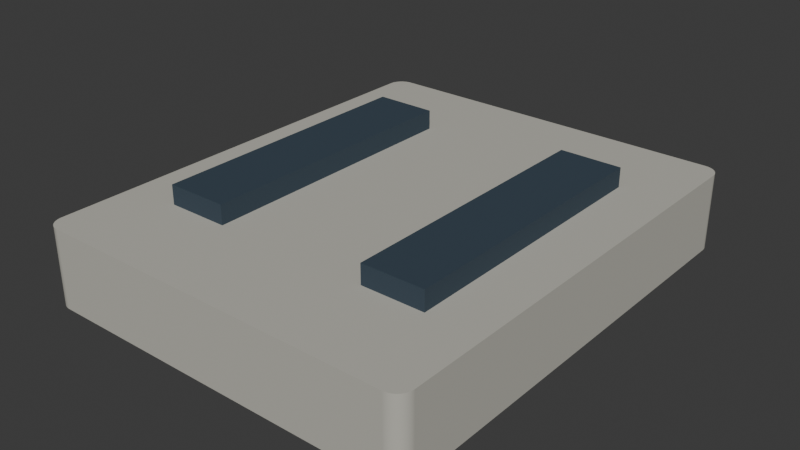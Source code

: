 # Source: road-pier-cap.blend  (saved by Blender 5.2.44; exported with 4.5.12 LTS)
import bpy
from mathutils import Matrix  # noqa: F401  (used for matrix-valued properties, if any)

bpy.ops.wm.read_factory_settings(use_empty=True)
scene = bpy.context.scene
scene.name = 'Scene'

# ---- collections
col_collection = bpy.data.collections.new('Collection'); scene.collection.children.link(col_collection)

# ---- materials (node trees are filled in below, after node groups)
mat_eco_stone = bpy.data.materials.new('eco.stone')
mat_eco_stone.diffuse_color = (0.5029, 0.491, 0.4342, 1.0)
mat_eco_dark = bpy.data.materials.new('eco.dark')
mat_eco_dark.diffuse_color = (0.03434, 0.05781, 0.08228, 1.0)

# ---- material node trees
mat_eco_stone.use_nodes = True; mat_eco_stone.node_tree.nodes.clear()
_N = mat_eco_stone.node_tree.nodes; _L = mat_eco_stone.node_tree.links
n0 = _N.new('ShaderNodeBsdfPrincipled'); n0.name = 'BSDF - Pré-fundamentado'; n0.location = (-200, 100)
n0.inputs[0].default_value = (0.5029, 0.491, 0.4342, 1.0)
n0.inputs[2].default_value = 0.78
n0.inputs[10].default_value = 0.005
n1 = _N.new('ShaderNodeOutputMaterial'); n1.name = 'Saída de material'; n1.location = (200, 100)
_L.new(n0.outputs[0], n1.inputs[0])
n1.is_active_output = True
mat_eco_dark.use_nodes = True; mat_eco_dark.node_tree.nodes.clear()
_N = mat_eco_dark.node_tree.nodes; _L = mat_eco_dark.node_tree.links
n0 = _N.new('ShaderNodeBsdfPrincipled'); n0.name = 'BSDF - Pré-fundamentado'; n0.location = (-200, 100)
n0.inputs[0].default_value = (0.03434, 0.05781, 0.08228, 1.0)
n0.inputs[2].default_value = 0.78
n0.inputs[10].default_value = 0.005
n1 = _N.new('ShaderNodeOutputMaterial'); n1.name = 'Saída de material'; n1.location = (200, 100)
_L.new(n0.outputs[0], n1.inputs[0])
n1.is_active_output = True

# ---- world
world_world = bpy.data.worlds.new('World'); scene.world = world_world
world_world.use_nodes = True; world_world.node_tree.nodes.clear()
_N = world_world.node_tree.nodes; _L = world_world.node_tree.links
n0 = _N.new('ShaderNodeOutputWorld'); n0.name = 'World Output'; n0.location = (200, 100)
n1 = _N.new('ShaderNodeBackground'); n1.name = 'Background'; n1.location = (-200, 100)
n1.inputs[0].default_value = (0.05088, 0.05088, 0.05088, 1.0)
_L.new(n1.outputs[0], n0.inputs[0])
n0.is_active_output = True
world_world.color = (0.05088, 0.05088, 0.05088)
world_world.sun_shadow_jitter_overblur = 0.0

# ---- meshes
me_pier_headstock = bpy.data.meshes.new('pier headstock')
me_pier_headstock.from_pydata([(0.5, 0.56, -0.2), (0.4995, 0.5663, -0.2), (0.498, 0.5724, -0.2), (0.4956, 0.5782, -0.2), (0.4924, 0.5835, -0.2), (0.4883, 0.5883, -0.2), (0.4835, 0.5924, -0.2), (0.4782, 0.5956, -0.2), (0.4724, 0.598, -0.2), (0.4663, 0.5995, -0.2), (0.46, 0.6, -0.2), (-0.46, 0.6, -0.2), (-0.4663, 0.5995, -0.2), (-0.4724, 0.598, -0.2), (-0.4782, 0.5956, -0.2), (-0.4835, 0.5924, -0.2), (-0.4883, 0.5883, -0.2), (-0.4924, 0.5835, -0.2), (-0.4956, 0.5782, -0.2), (-0.498, 0.5724, -0.2), (-0.4995, 0.5663, -0.2), (-0.5, 0.56, -0.2), (-0.5, -0.56, -0.2), (-0.4995, -0.5663, -0.2), (-0.498, -0.5724, -0.2), (-0.4956, -0.5782, -0.2), (-0.4924, -0.5835, -0.2), (-0.4883, -0.5883, -0.2), (-0.4835, -0.5924, -0.2), (-0.4782, -0.5956, -0.2), (-0.4724, -0.598, -0.2), (-0.4663, -0.5995, -0.2), (-0.46, -0.6, -0.2), (0.46, -0.6, -0.2), (0.4663, -0.5995, -0.2), (0.4724, -0.598, -0.2), (0.4782, -0.5956, -0.2), (0.4835, -0.5924, -0.2), (0.4883, -0.5883, -0.2), (0.4924, -0.5835, -0.2), (0.4956, -0.5782, -0.2), (0.498, -0.5724, -0.2), (0.4995, -0.5663, -0.2), (0.5, -0.56, -0.2), (0.5, 0.56, 0.0), (0.4995, 0.5663, 0.0), (0.498, 0.5724, 0.0), (0.4956, 0.5782, 0.0), (0.4924, 0.5835, 0.0), (0.4883, 0.5883, 0.0), (0.4835, 0.5924, 0.0), (0.4782, 0.5956, 0.0), (0.4724, 0.598, 0.0), (0.4663, 0.5995, 0.0), (0.46, 0.6, 0.0), (-0.46, 0.6, 0.0), (-0.4663, 0.5995, 0.0), (-0.4724, 0.598, 0.0), (-0.4782, 0.5956, 0.0), (-0.4835, 0.5924, 0.0), (-0.4883, 0.5883, 0.0), (-0.4924, 0.5835, 0.0), (-0.4956, 0.5782, 0.0), (-0.498, 0.5724, 0.0), (-0.4995, 0.5663, 0.0), (-0.5, 0.56, 0.0), (-0.5, -0.56, 0.0), (-0.4995, -0.5663, 0.0), (-0.498, -0.5724, 0.0), (-0.4956, -0.5782, 0.0), (-0.4924, -0.5835, 0.0), (-0.4883, -0.5883, 0.0), (-0.4835, -0.5924, 0.0), (-0.4782, -0.5956, 0.0), (-0.4724, -0.598, 0.0), (-0.4663, -0.5995, 0.0), (-0.46, -0.6, 0.0), (0.46, -0.6, 0.0), (0.4663, -0.5995, 0.0), (0.4724, -0.598, 0.0), (0.4782, -0.5956, 0.0), (0.4835, -0.5924, 0.0), (0.4883, -0.5883, 0.0), (0.4924, -0.5835, 0.0), (0.4956, -0.5782, 0.0), (0.498, -0.5724, 0.0), (0.4995, -0.5663, 0.0), (0.5, -0.56, 0.0)], [], [(43, 42, 41, 40, 39, 38, 37, 36, 35, 34, 33, 32, 31, 30, 29, 28, 27, 26, 25, 24, 23, 22, 21, 20, 19, 18, 17, 16, 15, 14, 13, 12, 11, 10, 9, 8, 7, 6, 5, 4, 3, 2, 1, 0), (44, 45, 46, 47, 48, 49, 50, 51, 52, 53, 54, 55, 56, 57, 58, 59, 60, 61, 62, 63, 64, 65, 66, 67, 68, 69, 70, 71, 72, 73, 74, 75, 76, 77, 78, 79, 80, 81, 82, 83, 84, 85, 86, 87), (0, 1, 45, 44), (1, 2, 46, 45), (2, 3, 47, 46), (3, 4, 48, 47), (4, 5, 49, 48), (5, 6, 50, 49), (6, 7, 51, 50), (7, 8, 52, 51), (8, 9, 53, 52), (9, 10, 54, 53), (10, 11, 55, 54), (11, 12, 56, 55), (12, 13, 57, 56), (13, 14, 58, 57), (14, 15, 59, 58), (15, 16, 60, 59), (16, 17, 61, 60), (17, 18, 62, 61), (18, 19, 63, 62), (19, 20, 64, 63), (20, 21, 65, 64), (21, 22, 66, 65), (22, 23, 67, 66), (23, 24, 68, 67), (24, 25, 69, 68), (25, 26, 70, 69), (26, 27, 71, 70), (27, 28, 72, 71), (28, 29, 73, 72), (29, 30, 74, 73), (30, 31, 75, 74), (31, 32, 76, 75), (32, 33, 77, 76), (33, 34, 78, 77), (34, 35, 79, 78), (35, 36, 80, 79), (36, 37, 81, 80), (37, 38, 82, 81), (38, 39, 83, 82), (39, 40, 84, 83), (40, 41, 85, 84), (41, 42, 86, 85), (42, 43, 87, 86), (43, 0, 44, 87)])
me_pier_headstock.polygons.foreach_set('use_smooth', [0, 0, 1, 1, 1, 1, 1, 1, 1, 1, 1, 1, 1, 1, 1, 1, 1, 1, 1, 1, 1, 1, 1, 1, 1, 1, 1, 1, 1, 1, 1, 1, 1, 1, 1, 1, 1, 1, 1, 1, 1, 1, 1, 1, 1, 1])
_ca = me_pier_headstock.color_attributes.new('miniatureAO', 'BYTE_COLOR', 'CORNER')
_ca.data.foreach_set('color', [1.0, 1.0, 1.0, 1.0, 1.0, 1.0, 1.0, 1.0, 1.0, 1.0, 1.0, 1.0, 1.0, 1.0, 1.0, 1.0, 1.0, 1.0, 1.0, 1.0, 1.0, 1.0, 1.0, 1.0, 1.0, 1.0, 1.0, 1.0, 1.0, 1.0, 1.0, 1.0, 1.0, 1.0, 1.0, 1.0, 1.0, 1.0, 1.0, 1.0, 1.0, 1.0, 1.0, 1.0, 1.0, 1.0, 1.0, 1.0, 1.0, 1.0, 1.0, 1.0, 1.0, 1.0, 1.0, 1.0, 1.0, 1.0, 1.0, 1.0, 1.0, 1.0, 1.0, 1.0, 1.0, 1.0, 1.0, 1.0, 1.0, 1.0, 1.0, 1.0, 1.0, 1.0, 1.0, 1.0, 1.0, 1.0, 1.0, 1.0, 1.0, 1.0, 1.0, 1.0, 1.0, 1.0, 1.0, 1.0, 1.0, 1.0, 1.0, 1.0, 1.0, 1.0, 1.0, 1.0, 1.0, 1.0, 1.0, 1.0, 1.0, 1.0, 1.0, 1.0, 1.0, 1.0, 1.0, 1.0, 1.0, 1.0, 1.0, 1.0, 1.0, 1.0, 1.0, 1.0, 1.0, 1.0, 1.0, 1.0, 1.0, 1.0, 1.0, 1.0, 1.0, 1.0, 1.0, 1.0, 1.0, 1.0, 1.0, 1.0, 1.0, 1.0, 1.0, 1.0, 1.0, 1.0, 1.0, 1.0, 1.0, 1.0, 1.0, 1.0, 1.0, 1.0, 1.0, 1.0, 1.0, 1.0, 1.0, 1.0, 1.0, 1.0, 1.0, 1.0, 1.0, 1.0, 1.0, 1.0, 1.0, 1.0, 1.0, 1.0, 1.0, 1.0, 1.0, 1.0, 1.0, 1.0, 1.0, 1.0, 1.0, 1.0, 1.0, 1.0, 1.0, 1.0, 1.0, 1.0, 1.0, 1.0, 1.0, 1.0, 1.0, 1.0, 1.0, 1.0, 1.0, 1.0, 1.0, 1.0, 1.0, 1.0, 1.0, 1.0, 1.0, 1.0, 1.0, 1.0, 1.0, 1.0, 1.0, 1.0, 1.0, 1.0, 1.0, 1.0, 1.0, 1.0, 1.0, 1.0, 1.0, 1.0, 1.0, 1.0, 1.0, 1.0, 1.0, 1.0, 1.0, 1.0, 1.0, 1.0, 1.0, 1.0, 1.0, 1.0, 1.0, 1.0, 1.0, 1.0, 1.0, 1.0, 1.0, 1.0, 1.0, 1.0, 1.0, 1.0, 1.0, 1.0, 1.0, 1.0, 1.0, 1.0, 1.0, 1.0, 1.0, 1.0, 1.0, 1.0, 1.0, 1.0, 1.0, 1.0, 1.0, 1.0, 1.0, 1.0, 1.0, 1.0, 1.0, 1.0, 1.0, 1.0, 1.0, 1.0, 1.0, 1.0, 1.0, 1.0, 1.0, 1.0, 1.0, 1.0, 1.0, 1.0, 1.0, 1.0, 1.0, 1.0, 1.0, 1.0, 1.0, 1.0, 1.0, 1.0, 1.0, 1.0, 1.0, 1.0, 1.0, 1.0, 1.0, 1.0, 1.0, 1.0, 1.0, 1.0, 1.0, 1.0, 1.0, 1.0, 1.0, 1.0, 1.0, 1.0, 1.0, 1.0, 1.0, 1.0, 1.0, 1.0, 1.0, 1.0, 1.0, 1.0, 1.0, 1.0, 1.0, 1.0, 1.0, 1.0, 1.0, 1.0, 1.0, 1.0, 1.0, 1.0, 1.0, 1.0, 1.0, 1.0, 1.0, 1.0, 1.0, 1.0, 1.0, 1.0, 1.0, 1.0, 1.0, 1.0, 1.0, 1.0, 1.0, 1.0, 1.0, 1.0, 1.0, 1.0, 1.0, 1.0, 1.0, 1.0, 1.0, 1.0, 1.0, 1.0, 1.0, 1.0, 1.0, 1.0, 1.0, 1.0, 1.0, 1.0, 1.0, 1.0, 1.0, 1.0, 1.0, 1.0, 1.0, 1.0, 1.0, 1.0, 1.0, 1.0, 1.0, 1.0, 1.0, 1.0, 1.0, 1.0, 1.0, 1.0, 1.0, 1.0, 1.0, 1.0, 1.0, 1.0, 1.0, 1.0, 1.0, 1.0, 1.0, 1.0, 1.0, 1.0, 1.0, 1.0, 1.0, 1.0, 1.0, 1.0, 1.0, 1.0, 1.0, 1.0, 1.0, 1.0, 1.0, 1.0, 1.0, 1.0, 1.0, 1.0, 1.0, 1.0, 1.0, 1.0, 1.0, 1.0, 1.0, 1.0, 1.0, 1.0, 1.0, 1.0, 1.0, 1.0, 1.0, 1.0, 1.0, 1.0, 1.0, 1.0, 1.0, 1.0, 1.0, 1.0, 1.0, 1.0, 1.0, 1.0, 1.0, 1.0, 1.0, 1.0, 1.0, 1.0, 1.0, 1.0, 1.0, 1.0, 1.0, 1.0, 1.0, 1.0, 1.0, 1.0, 1.0, 1.0, 1.0, 1.0, 1.0, 1.0, 1.0, 1.0, 1.0, 1.0, 1.0, 1.0, 1.0, 1.0, 1.0, 1.0, 1.0, 1.0, 1.0, 1.0, 1.0, 1.0, 1.0, 1.0, 1.0, 1.0, 1.0, 1.0, 1.0, 1.0, 1.0, 1.0, 1.0, 1.0, 1.0, 1.0, 1.0, 1.0, 1.0, 1.0, 1.0, 1.0, 1.0, 1.0, 1.0, 1.0, 1.0, 1.0, 1.0, 1.0, 1.0, 1.0, 1.0, 1.0, 1.0, 1.0, 1.0, 1.0, 1.0, 1.0, 1.0, 1.0, 1.0, 1.0, 1.0, 1.0, 1.0, 1.0, 1.0, 1.0, 1.0, 1.0, 1.0, 1.0, 1.0, 1.0, 1.0, 1.0, 1.0, 1.0, 1.0, 1.0, 1.0, 1.0, 1.0, 1.0, 1.0, 1.0, 1.0, 1.0, 1.0, 1.0, 1.0, 1.0, 1.0, 1.0, 1.0, 1.0, 1.0, 1.0, 1.0, 1.0, 1.0, 1.0, 1.0, 1.0, 1.0, 1.0, 1.0, 1.0, 1.0, 1.0, 1.0, 1.0, 1.0, 1.0, 1.0, 1.0, 1.0, 1.0, 1.0, 1.0, 1.0, 1.0, 1.0, 1.0, 1.0, 1.0, 1.0, 1.0, 1.0, 1.0, 1.0, 1.0, 1.0, 1.0, 1.0, 1.0, 1.0, 1.0, 1.0, 1.0, 1.0, 1.0, 1.0, 1.0, 1.0, 1.0, 1.0, 1.0, 1.0, 1.0, 1.0, 1.0, 1.0, 1.0, 1.0, 1.0, 1.0, 1.0, 1.0, 1.0, 1.0, 1.0, 1.0, 1.0, 1.0, 1.0, 1.0, 1.0, 1.0, 1.0, 1.0, 1.0, 1.0, 1.0, 1.0, 1.0, 1.0, 1.0, 1.0, 1.0, 1.0, 1.0, 1.0, 1.0, 1.0, 1.0, 1.0, 1.0, 1.0, 1.0, 1.0, 1.0, 1.0, 1.0, 1.0, 1.0, 1.0, 1.0, 1.0, 1.0, 1.0, 1.0, 1.0, 1.0, 1.0, 1.0, 1.0, 1.0, 1.0, 1.0, 1.0, 1.0, 1.0, 1.0, 1.0, 1.0, 1.0, 1.0, 1.0, 1.0, 1.0, 1.0, 1.0, 1.0, 1.0, 1.0, 1.0, 1.0, 1.0, 1.0, 1.0, 1.0, 1.0, 1.0, 1.0, 1.0, 1.0, 1.0, 1.0, 1.0, 1.0, 1.0, 1.0, 1.0, 1.0, 1.0, 1.0, 1.0, 1.0, 1.0, 1.0, 1.0, 1.0, 1.0, 1.0, 1.0, 1.0, 1.0, 1.0, 1.0, 1.0, 1.0, 1.0, 1.0, 1.0, 1.0, 1.0, 1.0, 1.0, 1.0, 1.0, 1.0, 1.0, 1.0, 1.0, 1.0, 1.0, 1.0, 1.0, 1.0, 1.0, 1.0, 1.0, 1.0, 1.0, 1.0, 1.0, 1.0, 1.0, 1.0, 1.0, 1.0, 1.0, 1.0, 1.0, 1.0, 1.0, 1.0, 1.0, 1.0, 1.0, 1.0, 1.0, 1.0, 1.0, 1.0, 1.0, 1.0, 1.0, 1.0, 1.0, 1.0, 1.0, 1.0, 1.0, 1.0, 1.0, 1.0, 1.0, 1.0, 1.0, 1.0, 1.0, 1.0, 1.0, 1.0, 1.0, 1.0, 1.0, 1.0, 1.0, 1.0, 1.0, 1.0, 1.0, 1.0, 1.0, 1.0, 1.0, 1.0, 1.0, 1.0, 1.0, 1.0, 1.0, 1.0, 1.0, 1.0, 1.0, 1.0, 1.0, 1.0, 1.0, 1.0, 1.0, 1.0, 1.0, 1.0, 1.0, 1.0, 1.0, 1.0, 1.0, 1.0, 1.0, 1.0, 1.0, 1.0, 1.0, 1.0, 1.0, 1.0, 1.0, 1.0, 1.0, 1.0, 1.0, 1.0, 1.0, 1.0, 1.0, 1.0, 1.0, 1.0, 1.0, 1.0, 1.0, 1.0, 1.0, 1.0, 1.0, 1.0, 1.0, 1.0, 1.0, 1.0, 1.0, 1.0, 1.0, 1.0, 1.0, 1.0, 1.0, 1.0, 1.0, 1.0, 1.0, 1.0, 1.0, 1.0, 1.0, 1.0, 1.0, 1.0, 1.0, 1.0, 1.0, 1.0, 1.0, 1.0, 1.0, 1.0, 1.0, 1.0, 1.0, 1.0, 1.0, 1.0, 1.0, 1.0, 1.0, 1.0, 1.0, 1.0, 1.0, 1.0, 1.0, 1.0, 1.0, 1.0, 1.0, 1.0, 1.0, 1.0, 1.0, 1.0, 1.0, 1.0, 1.0, 1.0, 1.0, 1.0, 1.0, 1.0, 1.0, 1.0, 1.0, 1.0, 1.0, 1.0, 1.0, 1.0, 1.0, 1.0, 1.0, 1.0, 1.0, 1.0, 1.0, 1.0, 1.0, 1.0, 1.0, 1.0, 1.0, 1.0, 1.0, 1.0, 1.0, 1.0, 1.0, 1.0, 1.0, 1.0, 1.0, 1.0, 1.0, 1.0, 1.0, 1.0, 1.0, 1.0, 1.0, 1.0, 1.0, 1.0, 1.0, 1.0, 1.0, 1.0, 1.0, 1.0, 1.0, 1.0, 1.0, 1.0, 1.0, 1.0, 1.0, 1.0, 1.0, 1.0, 1.0, 1.0, 1.0, 1.0, 1.0, 1.0, 1.0, 1.0, 1.0, 1.0, 1.0, 1.0, 1.0, 1.0, 1.0, 1.0, 1.0, 1.0, 1.0, 1.0, 1.0, 1.0, 1.0, 1.0, 1.0, 1.0, 1.0, 1.0, 1.0, 1.0, 1.0, 1.0, 1.0, 1.0, 1.0, 1.0, 1.0, 1.0, 1.0, 1.0, 1.0, 1.0, 1.0, 1.0, 1.0, 1.0, 1.0, 1.0, 1.0, 1.0, 1.0, 1.0, 1.0, 1.0, 1.0, 1.0, 1.0, 1.0, 1.0, 1.0, 1.0, 1.0, 1.0, 1.0, 1.0, 1.0, 1.0, 1.0, 1.0, 1.0, 1.0, 1.0, 1.0, 1.0, 1.0, 1.0, 1.0, 1.0])
me_pier_headstock.materials.append(mat_eco_stone)
me_pier_headstock.update()
me_pier_headstock.normals_split_custom_set([tuple(v) for v in zip(*[iter([0.0, 0.0, -1.0, 0.0, 0.0, -1.0, 0.0, 0.0, -1.0, 0.0, 0.0, -1.0, 0.0, 0.0, -1.0, 0.0, 0.0, -1.0, 0.0, 0.0, -1.0, 0.0, 0.0, -1.0, 0.0, 0.0, -1.0, 0.0, 0.0, -1.0, 0.0, 0.0, -1.0, 0.0, 0.0, -1.0, 0.0, 0.0, -1.0, 0.0, 0.0, -1.0, 0.0, 0.0, -1.0, 0.0, 0.0, -1.0, 0.0, 0.0, -1.0, 0.0, 0.0, -1.0, 0.0, 0.0, -1.0, 0.0, 0.0, -1.0, 0.0, 0.0, -1.0, 0.0, 0.0, -1.0, 0.0, 0.0, -1.0, 0.0, 0.0, -1.0, 0.0, 0.0, -1.0, 0.0, 0.0, -1.0, 0.0, 0.0, -1.0, 0.0, 0.0, -1.0, 0.0, 0.0, -1.0, 0.0, 0.0, -1.0, 0.0, 0.0, -1.0, 0.0, 0.0, -1.0, 0.0, 0.0, -1.0, 0.0, 0.0, -1.0, 0.0, 0.0, -1.0, 0.0, 0.0, -1.0, 0.0, 0.0, -1.0, 0.0, 0.0, -1.0, 0.0, 0.0, -1.0, 0.0, 0.0, -1.0, 0.0, 0.0, -1.0, 0.0, 0.0, -1.0, 0.0, 0.0, -1.0, 0.0, 0.0, -1.0, 0.0, 0.0, 1.0, 0.0, 0.0, 1.0, 0.0, 0.0, 1.0, 0.0, 0.0, 1.0, 0.0, 0.0, 1.0, 0.0, 0.0, 1.0, 0.0, 0.0, 1.0, 0.0, 0.0, 1.0, 0.0, 0.0, 1.0, 0.0, 0.0, 1.0, 0.0, 0.0, 1.0, 0.0, 0.0, 1.0, 0.0, 0.0, 1.0, 0.0, 0.0, 1.0, 0.0, 0.0, 1.0, 0.0, 0.0, 1.0, 0.0, 0.0, 1.0, 0.0, 0.0, 1.0, 0.0, 0.0, 1.0, 0.0, 0.0, 1.0, 0.0, 0.0, 1.0, 0.0, 0.0, 1.0, 0.0, 0.0, 1.0, 0.0, 0.0, 1.0, 0.0, 0.0, 1.0, 0.0, 0.0, 1.0, 0.0, 0.0, 1.0, 0.0, 0.0, 1.0, 0.0, 0.0, 1.0, 0.0, 0.0, 1.0, 0.0, 0.0, 1.0, 0.0, 0.0, 1.0, 0.0, 0.0, 1.0, 0.0, 0.0, 1.0, 0.0, 0.0, 1.0, 0.0, 0.0, 1.0, 0.0, 0.0, 1.0, 0.0, 0.0, 1.0, 0.0, 0.0, 1.0, 0.0, 0.0, 1.0, 0.0, 0.0, 1.0, 0.0, 0.0, 1.0, 0.0, 0.0, 1.0, 0.0, 0.0, 1.0, 1.0, 3.548e-05, -1.502e-06, 0.9877, 0.1564, 0.0, 0.9877, 0.1564, 0.0, 1.0, 3.548e-05, 0.0, 0.9877, 0.1564, 0.0, 0.9511, 0.309, 0.0, 0.9511, 0.309, 0.0, 0.9877, 0.1564, 0.0, 0.9511, 0.309, 0.0, 0.891, 0.454, 0.0, 0.891, 0.454, 0.0, 0.9511, 0.309, 0.0, 0.891, 0.454, 0.0, 0.809, 0.5878, 0.0, 0.809, 0.5878, 0.0, 0.891, 0.454, 0.0, 0.809, 0.5878, 0.0, 0.7071, 0.7071, 0.0, 0.7071, 0.7071, 0.0, 0.809, 0.5878, 0.0, 0.7071, 0.7071, 0.0, 0.5878, 0.809, 0.0, 0.5878, 0.809, 0.0, 0.7071, 0.7071, 0.0, 0.5878, 0.809, 0.0, 0.454, 0.891, 0.0, 0.454, 0.891, 0.0, 0.5878, 0.809, 0.0, 0.454, 0.891, 0.0, 0.309, 0.9511, 0.0, 0.309, 0.9511, 0.0, 0.454, 0.891, 0.0, 0.309, 0.9511, 0.0, 0.1564, 0.9877, 0.0, 0.1564, 0.9877, 0.0, 0.309, 0.9511, 0.0, 0.1564, 0.9877, 0.0, -8.333e-06, 1.0, 0.0, -8.333e-06, 1.0, 3.433e-09, 0.1564, 0.9877, 0.0, -8.333e-06, 1.0, 0.0, 8.333e-06, 1.0, -3.433e-09, 8.333e-06, 1.0, 0.0, -8.333e-06, 1.0, 3.433e-09, 8.333e-06, 1.0, -3.433e-09, -0.1564, 0.9877, 0.0, -0.1564, 0.9877, 0.0, 8.333e-06, 1.0, 0.0, -0.1564, 0.9877, 0.0, -0.309, 0.9511, 0.0, -0.309, 0.9511, 0.0, -0.1564, 0.9877, 0.0, -0.309, 0.9511, 0.0, -0.454, 0.891, 0.0, -0.454, 0.891, 0.0, -0.309, 0.9511, 0.0, -0.454, 0.891, 0.0, -0.5878, 0.809, 0.0, -0.5878, 0.809, 0.0, -0.454, 0.891, 0.0, -0.5878, 0.809, 0.0, -0.7071, 0.7071, 0.0, -0.7071, 0.7071, 0.0, -0.5878, 0.809, 0.0, -0.7071, 0.7071, 0.0, -0.809, 0.5878, 0.0, -0.809, 0.5878, 0.0, -0.7071, 0.7071, 0.0, -0.809, 0.5878, 0.0, -0.891, 0.454, 0.0, -0.891, 0.454, 0.0, -0.809, 0.5878, 0.0, -0.891, 0.454, 0.0, -0.9511, 0.309, 0.0, -0.9511, 0.309, 0.0, -0.891, 0.454, 0.0, -0.9511, 0.309, 0.0, -0.9877, 0.1564, 0.0, -0.9877, 0.1564, 0.0, -0.9511, 0.309, 0.0, -0.9877, 0.1564, 0.0, -1.0, 3.548e-05, 0.0, -1.0, 3.548e-05, 1.502e-06, -0.9877, 0.1564, 0.0, -1.0, 3.548e-05, 0.0, -1.0, -3.548e-05, -1.502e-06, -1.0, -3.548e-05, 0.0, -1.0, 3.548e-05, 1.502e-06, -1.0, -3.548e-05, -1.502e-06, -0.9877, -0.1564, 0.0, -0.9877, -0.1564, 0.0, -1.0, -3.548e-05, 0.0, -0.9877, -0.1564, 0.0, -0.9511, -0.309, 0.0, -0.9511, -0.309, 0.0, -0.9877, -0.1564, 0.0, -0.9511, -0.309, 0.0, -0.891, -0.454, 0.0, -0.891, -0.454, 0.0, -0.9511, -0.309, 0.0, -0.891, -0.454, 0.0, -0.809, -0.5878, 0.0, -0.809, -0.5878, 0.0, -0.891, -0.454, 0.0, -0.809, -0.5878, 0.0, -0.7071, -0.7071, 0.0, -0.7071, -0.7071, 0.0, -0.809, -0.5878, 0.0, -0.7071, -0.7071, 0.0, -0.5878, -0.809, 0.0, -0.5878, -0.809, 0.0, -0.7071, -0.7071, 0.0, -0.5878, -0.809, 0.0, -0.454, -0.891, 0.0, -0.454, -0.891, 0.0, -0.5878, -0.809, 0.0, -0.454, -0.891, 0.0, -0.309, -0.9511, 0.0, -0.309, -0.9511, 0.0, -0.454, -0.891, 0.0, -0.309, -0.9511, 0.0, -0.1564, -0.9877, 0.0, -0.1564, -0.9877, 0.0, -0.309, -0.9511, 0.0, -0.1564, -0.9877, 0.0, 8.333e-06, -1.0, 0.0, 8.333e-06, -1.0, 3.433e-09, -0.1564, -0.9877, 0.0, 8.333e-06, -1.0, 0.0, -8.333e-06, -1.0, -3.433e-09, -8.333e-06, -1.0, 0.0, 8.333e-06, -1.0, 3.433e-09, -8.333e-06, -1.0, -3.433e-09, 0.1564, -0.9877, 0.0, 0.1564, -0.9877, 0.0, -8.333e-06, -1.0, 0.0, 0.1564, -0.9877, 0.0, 0.309, -0.9511, 0.0, 0.309, -0.9511, 0.0, 0.1564, -0.9877, 0.0, 0.309, -0.9511, 0.0, 0.454, -0.891, 0.0, 0.454, -0.891, 0.0, 0.309, -0.9511, 0.0, 0.454, -0.891, 0.0, 0.5878, -0.809, 0.0, 0.5878, -0.809, 0.0, 0.454, -0.891, 0.0, 0.5878, -0.809, 0.0, 0.7071, -0.7071, 0.0, 0.7071, -0.7071, 0.0, 0.5878, -0.809, 0.0, 0.7071, -0.7071, 0.0, 0.809, -0.5878, 0.0, 0.809, -0.5878, 0.0, 0.7071, -0.7071, 0.0, 0.809, -0.5878, 0.0, 0.891, -0.454, 0.0, 0.891, -0.454, 0.0, 0.809, -0.5878, 0.0, 0.891, -0.454, 0.0, 0.9511, -0.309, 0.0, 0.9511, -0.309, 0.0, 0.891, -0.454, 0.0, 0.9511, -0.309, 0.0, 0.9877, -0.1564, 0.0, 0.9877, -0.1564, 0.0, 0.9511, -0.309, 0.0, 0.9877, -0.1564, 0.0, 1.0, -3.548e-05, 0.0, 1.0, -3.548e-05, 1.502e-06, 0.9877, -0.1564, 0.0, 1.0, -3.548e-05, 0.0, 1.0, 3.548e-05, -1.502e-06, 1.0, 3.548e-05, 0.0, 1.0, -3.548e-05, 1.502e-06])] * 3)])
me_cubo_202 = bpy.data.meshes.new('Cubo.202')
me_cubo_202.from_pydata([(-0.36, -0.36, 0.0), (-0.36, -0.36, 0.05), (-0.36, 0.36, 0.0), (-0.36, 0.36, 0.05), (-0.2, -0.36, 0.0), (-0.2, -0.36, 0.05), (-0.2, 0.36, 0.0), (-0.2, 0.36, 0.05), (0.2, -0.36, 0.0), (0.2, -0.36, 0.05), (0.2, 0.36, 0.0), (0.2, 0.36, 0.05), (0.36, -0.36, 0.0), (0.36, -0.36, 0.05), (0.36, 0.36, 0.0), (0.36, 0.36, 0.05)], [], [(0, 1, 3, 2), (2, 3, 7, 6), (6, 7, 5, 4), (4, 5, 1, 0), (2, 6, 4, 0), (7, 3, 1, 5), (8, 9, 11, 10), (10, 11, 15, 14), (14, 15, 13, 12), (12, 13, 9, 8), (10, 14, 12, 8), (15, 11, 9, 13)])
_uv = me_cubo_202.uv_layers.new(name='Mapa UV')
_uv.uv.foreach_set('vector', [0.375, 0.0, 0.625, 0.0, 0.625, 0.25, 0.375, 0.25, 0.375, 0.25, 0.625, 0.25, 0.625, 0.5, 0.375, 0.5, 0.375, 0.5, 0.625, 0.5, 0.625, 0.75, 0.375, 0.75, 0.375, 0.75, 0.625, 0.75, 0.625, 1.0, 0.375, 1.0, 0.125, 0.5, 0.375, 0.5, 0.375, 0.75, 0.125, 0.75, 0.625, 0.5, 0.875, 0.5, 0.875, 0.75, 0.625, 0.75, 0.375, 0.0, 0.625, 0.0, 0.625, 0.25, 0.375, 0.25, 0.375, 0.25, 0.625, 0.25, 0.625, 0.5, 0.375, 0.5, 0.375, 0.5, 0.625, 0.5, 0.625, 0.75, 0.375, 0.75, 0.375, 0.75, 0.625, 0.75, 0.625, 1.0, 0.375, 1.0, 0.125, 0.5, 0.375, 0.5, 0.375, 0.75, 0.125, 0.75, 0.625, 0.5, 0.875, 0.5, 0.875, 0.75, 0.625, 0.75])
_ca = me_cubo_202.color_attributes.new('miniatureAO', 'BYTE_COLOR', 'CORNER')
_ca.data.foreach_set('color', [0.6939, 0.6939, 0.6939, 1.0, 0.9131, 0.9131, 0.9131, 1.0, 0.9131, 0.9131, 0.9131, 1.0, 0.6514, 0.6514, 0.6514, 1.0, 0.5776, 0.5776, 0.5776, 1.0, 0.8963, 0.8963, 0.8963, 1.0, 0.8963, 0.8963, 0.8963, 1.0, 0.6724, 0.6724, 0.6724, 1.0, 0.6172, 0.6172, 0.6172, 1.0, 0.8714, 0.8714, 0.8714, 1.0, 0.8714, 0.8714, 0.8714, 1.0, 0.6939, 0.6939, 0.6939, 1.0, 0.7157, 0.7157, 0.7157, 1.0, 0.8879, 0.8879, 0.8879, 1.0, 0.8879, 0.8879, 0.8879, 1.0, 0.7157, 0.7157, 0.7157, 1.0, 0.855, 0.855, 0.855, 1.0, 0.8714, 0.8714, 0.8714, 1.0, 0.8796, 0.8796, 0.8796, 1.0, 0.8632, 0.8632, 0.8632, 1.0, 1.0, 1.0, 1.0, 1.0, 1.0, 1.0, 1.0, 1.0, 1.0, 1.0, 1.0, 1.0, 1.0, 1.0, 1.0, 1.0, 0.6172, 0.6172, 0.6172, 1.0, 0.8796, 0.8796, 0.8796, 1.0, 0.8796, 0.8796, 0.8796, 1.0, 0.6514, 0.6514, 0.6514, 1.0, 0.5776, 0.5776, 0.5776, 1.0, 0.8963, 0.8963, 0.8963, 1.0, 0.9047, 0.9047, 0.9047, 1.0, 0.6105, 0.6105, 0.6105, 1.0, 0.6724, 0.6724, 0.6724, 1.0, 0.8796, 0.8796, 0.8796, 1.0, 0.8796, 0.8796, 0.8796, 1.0, 0.5647, 0.5647, 0.5647, 1.0, 0.6445, 0.6445, 0.6445, 1.0, 0.8879, 0.8879, 0.8879, 1.0, 0.8879, 0.8879, 0.8879, 1.0, 0.6172, 0.6172, 0.6172, 1.0, 0.8796, 0.8796, 0.8796, 1.0, 0.8388, 0.8388, 0.8388, 1.0, 0.855, 0.855, 0.855, 1.0, 0.8879, 0.8879, 0.8879, 1.0, 1.0, 1.0, 1.0, 1.0, 1.0, 1.0, 1.0, 1.0, 1.0, 1.0, 1.0, 1.0, 1.0, 1.0, 1.0, 1.0])
me_cubo_202.materials.append(mat_eco_dark)
me_cubo_202.update()

# ---- objects
ob_pier_headstock = bpy.data.objects.new('pier headstock', me_pier_headstock)
ob_elastomeric_bearing = bpy.data.objects.new('elastomeric bearing', me_cubo_202)

# ---- transforms, parenting, visibility, modifiers, constraints
ob_pier_headstock.location = (0.0, 0.0, 0.0)
ob_elastomeric_bearing.location = (0.0, 0.0, 0.0)

# ---- collection membership
col_collection.objects.link(ob_pier_headstock)
col_collection.objects.link(ob_elastomeric_bearing)

# ---- scene / render settings (as saved in the file)
scene.frame_start = 1; scene.frame_end = 250; scene.frame_set(1)
scene.render.engine = 'BLENDER_EEVEE_NEXT'
scene.render.bake_bias = 0.0
scene.render.bake_samples = 0
scene.render.compositor_device = 'GPU'
scene.eevee.use_volume_custom_range = False
scene.eevee.fast_gi_thickness_near = 0.1
scene.eevee.fast_gi_thickness_far = 0.0
scene.eevee.ray_tracing_options.screen_trace_thickness = 0.1
bpy.context.view_layer.update()

# ---- added for rendering (the .blend has no active camera and no usable light): camera, sun
cam_auto = bpy.data.cameras.new('AutoCamera')
cam_auto.lens = 50.0
cam_auto.sensor_width = 36.0
cam_auto.clip_end = 1000.0
ob_auto_camera = bpy.data.objects.new('AutoCamera', cam_auto)
scene.collection.objects.link(ob_auto_camera)
ob_auto_camera.location = (1.46364, -1.75637, 1.09591)
ob_auto_camera.rotation_euler = (1.09748, -7.21219e-08, 0.694738)
scene.camera = ob_auto_camera
light_auto_sun = bpy.data.lights.new('AutoSun', 'SUN')
light_auto_sun.energy = 3.0
light_auto_sun.angle = 0.0523599
ob_auto_sun = bpy.data.objects.new('AutoSun', light_auto_sun)
scene.collection.objects.link(ob_auto_sun)
ob_auto_sun.rotation_euler = (0.872665, 0.174533, 0.523599)
bpy.context.view_layer.update()
